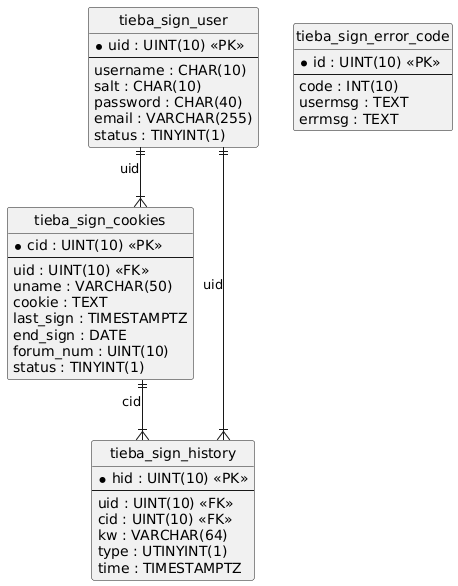

The diagram above was rendered by PlantUML. Its source (embedded in the PNG):
@startuml
hide circle
skinparam linetype ortho

entity "tieba_sign_user" as tieba_sign_user {
  * uid : UINT(10) <<PK>>
  --
  username : CHAR(10)
  salt : CHAR(10)
  password : CHAR(40)
  email : VARCHAR(255)
  status : TINYINT(1)
}

entity "tieba_sign_cookies" as tieba_sign_cookies {
  * cid : UINT(10) <<PK>>
  --
  uid : UINT(10) <<FK>>
  uname : VARCHAR(50)
  cookie : TEXT
  last_sign : TIMESTAMPTZ
  end_sign : DATE
  forum_num : UINT(10)
  status : TINYINT(1)
}

entity "tieba_sign_history" as tieba_sign_history {
  * hid : UINT(10) <<PK>>
  --
  uid : UINT(10) <<FK>>
  cid : UINT(10) <<FK>>
  kw : VARCHAR(64)
  type : UTINYINT(1)
  time : TIMESTAMPTZ
}

entity "tieba_sign_error_code" as tieba_sign_error_code {
  * id : UINT(10) <<PK>>
  --
  code : INT(10)
  usermsg : TEXT
  errmsg : TEXT
}

tieba_sign_user ||--|{ tieba_sign_cookies : "uid"
tieba_sign_user ||--|{ tieba_sign_history : "uid"
tieba_sign_cookies ||--|{ tieba_sign_history : "cid"
@enduml